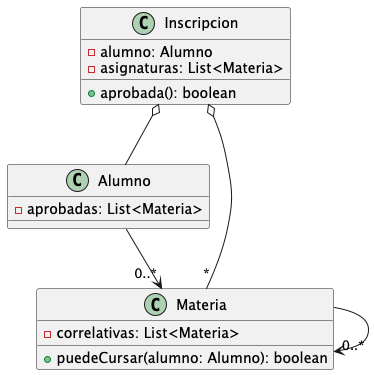

The diagram above was rendered by PlantUML. Its source (embedded in the PNG):
@startuml

Alumno --> "0..*"Materia
Inscripcion o--"*" Materia
Inscripcion o-- Alumno
Materia --> "0..*"Materia

class Inscripcion {
- alumno: Alumno
- asignaturas: List<Materia>
+ aprobada(): boolean
}

class Materia {
- correlativas: List<Materia>
+ puedeCursar(alumno: Alumno): boolean
}

class Alumno {
- aprobadas: List<Materia>
}

@enduml